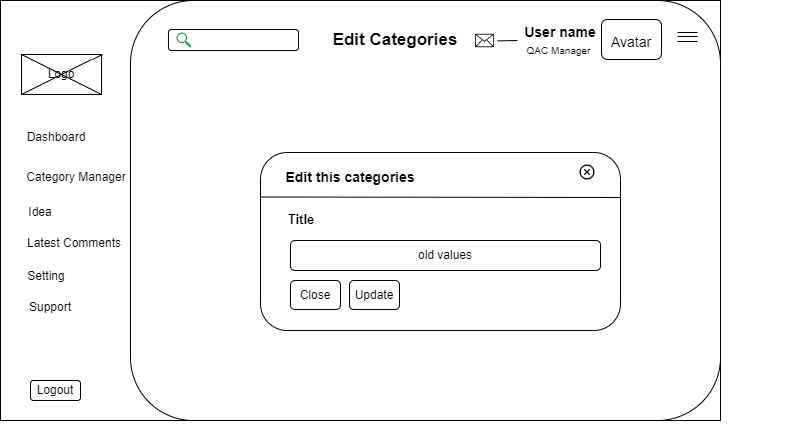

The diagram above was exported from draw.io. Its source (the exported page's mxGraphModel, read from the mxfile embedded in the PNG):
<mxGraphModel dx="521" dy="516" grid="1" gridSize="10" guides="1" tooltips="1" connect="1" arrows="1" fold="1" page="1" pageScale="1" pageWidth="827" pageHeight="1169" math="0" shadow="0">
  <root>
    <mxCell id="0" />
    <mxCell id="1" parent="0" />
    <mxCell id="Am290SHXqoJQJVxOPPqW-1" value="&lt;br&gt;&lt;br&gt;&lt;br&gt;&lt;br&gt;````````````````````````&lt;span style=&quot;white-space: pre;&quot;&gt;&#09;&lt;/span&gt;````````````````````````````````````````````````````//////" style="rounded=0;whiteSpace=wrap;html=1;" parent="1" vertex="1">
      <mxGeometry x="40" y="160" width="720" height="420" as="geometry" />
    </mxCell>
    <mxCell id="Am290SHXqoJQJVxOPPqW-2" value="" style="rounded=1;whiteSpace=wrap;html=1;" parent="1" vertex="1">
      <mxGeometry x="170" y="160" width="590" height="420" as="geometry" />
    </mxCell>
    <mxCell id="Am290SHXqoJQJVxOPPqW-3" value="" style="rounded=0;whiteSpace=wrap;html=1;" parent="1" vertex="1">
      <mxGeometry x="61" y="214" width="80" height="40" as="geometry" />
    </mxCell>
    <mxCell id="Am290SHXqoJQJVxOPPqW-4" value="" style="endArrow=none;html=1;rounded=0;entryX=1;entryY=0;entryDx=0;entryDy=0;startArrow=none;" parent="1" edge="1">
      <mxGeometry width="50" height="50" relative="1" as="geometry">
        <mxPoint x="132" y="218.9999999999999" as="sourcePoint" />
        <mxPoint x="142" y="213.9999999999999" as="targetPoint" />
      </mxGeometry>
    </mxCell>
    <mxCell id="Am290SHXqoJQJVxOPPqW-5" value="" style="endArrow=none;html=1;rounded=0;entryX=1;entryY=1;entryDx=0;entryDy=0;" parent="1" target="Am290SHXqoJQJVxOPPqW-3" edge="1">
      <mxGeometry width="50" height="50" relative="1" as="geometry">
        <mxPoint x="61" y="214" as="sourcePoint" />
        <mxPoint x="111" y="164" as="targetPoint" />
      </mxGeometry>
    </mxCell>
    <mxCell id="Am290SHXqoJQJVxOPPqW-6" value="Dashboard" style="text;html=1;strokeColor=none;fillColor=none;align=center;verticalAlign=middle;whiteSpace=wrap;rounded=0;strokeWidth=1;" parent="1" vertex="1">
      <mxGeometry x="66" y="282" width="60" height="30" as="geometry" />
    </mxCell>
    <mxCell id="Am290SHXqoJQJVxOPPqW-7" value="" style="endArrow=none;html=1;rounded=0;entryX=1;entryY=0;entryDx=0;entryDy=0;" parent="1" target="Am290SHXqoJQJVxOPPqW-8" edge="1">
      <mxGeometry width="50" height="50" relative="1" as="geometry">
        <mxPoint x="61" y="254" as="sourcePoint" />
        <mxPoint x="141" y="214" as="targetPoint" />
      </mxGeometry>
    </mxCell>
    <mxCell id="Am290SHXqoJQJVxOPPqW-8" value="Logo" style="text;html=1;strokeColor=none;fillColor=none;align=center;verticalAlign=middle;whiteSpace=wrap;rounded=0;" parent="1" vertex="1">
      <mxGeometry x="71" y="219" width="60" height="30" as="geometry" />
    </mxCell>
    <mxCell id="Am290SHXqoJQJVxOPPqW-9" value="Category Manager" style="text;html=1;strokeColor=none;fillColor=none;align=center;verticalAlign=middle;whiteSpace=wrap;rounded=0;strokeWidth=1;" parent="1" vertex="1">
      <mxGeometry x="62" y="322" width="108" height="30" as="geometry" />
    </mxCell>
    <mxCell id="Am290SHXqoJQJVxOPPqW-10" value="Latest Comments" style="text;html=1;align=center;verticalAlign=middle;whiteSpace=wrap;rounded=0;strokeWidth=1;" parent="1" vertex="1">
      <mxGeometry x="64" y="388" width="100" height="30" as="geometry" />
    </mxCell>
    <mxCell id="Am290SHXqoJQJVxOPPqW-11" value="Idea" style="text;html=1;strokeColor=none;fillColor=none;align=center;verticalAlign=middle;whiteSpace=wrap;rounded=0;strokeWidth=1;" parent="1" vertex="1">
      <mxGeometry x="50" y="347" width="60" height="50" as="geometry" />
    </mxCell>
    <mxCell id="Am290SHXqoJQJVxOPPqW-12" value="Logout" style="rounded=1;whiteSpace=wrap;html=1;" parent="1" vertex="1">
      <mxGeometry x="70" y="540" width="50" height="20" as="geometry" />
    </mxCell>
    <mxCell id="Am290SHXqoJQJVxOPPqW-13" value="" style="rounded=1;whiteSpace=wrap;html=1;" parent="1" vertex="1">
      <mxGeometry x="208" y="189" width="130" height="21" as="geometry" />
    </mxCell>
    <mxCell id="Am290SHXqoJQJVxOPPqW-14" value="" style="sketch=0;html=1;aspect=fixed;strokeColor=none;shadow=0;align=center;verticalAlign=top;fillColor=#2D9C5E;shape=mxgraph.gcp2.search" parent="1" vertex="1">
      <mxGeometry x="216" y="192" width="15" height="15.15" as="geometry" />
    </mxCell>
    <mxCell id="Am290SHXqoJQJVxOPPqW-15" value="&lt;span style=&quot;font-size: 17px;&quot;&gt;&lt;b&gt;Edit Categories&lt;/b&gt;&lt;/span&gt;" style="text;html=1;strokeColor=none;fillColor=none;align=center;verticalAlign=middle;whiteSpace=wrap;rounded=0;" parent="1" vertex="1">
      <mxGeometry x="356" y="184.58" width="158" height="30" as="geometry" />
    </mxCell>
    <mxCell id="Am290SHXqoJQJVxOPPqW-16" value="Setting" style="text;html=1;strokeColor=none;fillColor=none;align=center;verticalAlign=middle;whiteSpace=wrap;rounded=0;strokeWidth=1;" parent="1" vertex="1">
      <mxGeometry x="56" y="421" width="60" height="30" as="geometry" />
    </mxCell>
    <mxCell id="Am290SHXqoJQJVxOPPqW-17" value="Support" style="text;html=1;strokeColor=none;fillColor=none;align=center;verticalAlign=middle;whiteSpace=wrap;rounded=0;strokeWidth=1;" parent="1" vertex="1">
      <mxGeometry x="60" y="452" width="60" height="30" as="geometry" />
    </mxCell>
    <mxCell id="Am290SHXqoJQJVxOPPqW-18" value="" style="shape=image;html=1;verticalAlign=top;verticalLabelPosition=bottom;labelBackgroundColor=#ffffff;imageAspect=0;aspect=fixed;image=https://cdn3.iconfinder.com/data/icons/essential-pack-2/48/8-Email-128.png;strokeWidth=1;fontSize=17;" parent="1" vertex="1">
      <mxGeometry x="515" y="191" width="19" height="19" as="geometry" />
    </mxCell>
    <mxCell id="Am290SHXqoJQJVxOPPqW-19" value="" style="endArrow=none;html=1;rounded=0;fontSize=20;" parent="1" edge="1">
      <mxGeometry width="50" height="50" relative="1" as="geometry">
        <mxPoint x="557" y="200" as="sourcePoint" />
        <mxPoint x="537" y="200.41" as="targetPoint" />
      </mxGeometry>
    </mxCell>
    <mxCell id="Am290SHXqoJQJVxOPPqW-20" value="&lt;font style=&quot;font-size: 14px;&quot;&gt;Avatar&lt;/font&gt;" style="rounded=1;whiteSpace=wrap;html=1;strokeWidth=1;fontSize=20;" parent="1" vertex="1">
      <mxGeometry x="641" y="179" width="60" height="40" as="geometry" />
    </mxCell>
    <mxCell id="Am290SHXqoJQJVxOPPqW-21" value="&lt;b&gt;User name&lt;/b&gt;" style="text;html=1;strokeColor=none;fillColor=none;align=center;verticalAlign=middle;whiteSpace=wrap;rounded=0;fontSize=14;" parent="1" vertex="1">
      <mxGeometry x="560" y="177" width="80" height="30" as="geometry" />
    </mxCell>
    <mxCell id="Am290SHXqoJQJVxOPPqW-22" value="QAC Manager" style="text;html=1;strokeColor=none;fillColor=none;align=center;verticalAlign=middle;whiteSpace=wrap;rounded=0;fontSize=10;" parent="1" vertex="1">
      <mxGeometry x="560" y="195" width="77" height="30" as="geometry" />
    </mxCell>
    <mxCell id="Am290SHXqoJQJVxOPPqW-23" value="" style="shape=link;html=1;rounded=0;fontSize=10;" parent="1" edge="1">
      <mxGeometry width="100" relative="1" as="geometry">
        <mxPoint x="717" y="194" as="sourcePoint" />
        <mxPoint x="737" y="194" as="targetPoint" />
      </mxGeometry>
    </mxCell>
    <mxCell id="Am290SHXqoJQJVxOPPqW-24" value="" style="endArrow=none;html=1;rounded=0;fontSize=10;" parent="1" edge="1">
      <mxGeometry width="50" height="50" relative="1" as="geometry">
        <mxPoint x="737" y="201" as="sourcePoint" />
        <mxPoint x="717" y="201" as="targetPoint" />
      </mxGeometry>
    </mxCell>
    <mxCell id="Am290SHXqoJQJVxOPPqW-64" value="" style="shape=partialRectangle;html=1;whiteSpace=wrap;connectable=0;strokeColor=inherit;overflow=hidden;fillColor=none;top=0;left=0;bottom=0;right=0;pointerEvents=1;fontSize=16;strokeWidth=1;" parent="1" vertex="1">
      <mxGeometry x="676" y="550" width="162" height="40" as="geometry">
        <mxRectangle width="162" height="40" as="alternateBounds" />
      </mxGeometry>
    </mxCell>
    <mxCell id="tRdNT5X9HTGT5xdQAeCX-7" value="" style="rounded=1;whiteSpace=wrap;html=1;" vertex="1" parent="1">
      <mxGeometry x="300" y="312" width="360" height="178" as="geometry" />
    </mxCell>
    <mxCell id="tRdNT5X9HTGT5xdQAeCX-8" value="&lt;b&gt;&lt;font style=&quot;font-size: 14px;&quot;&gt;Edit this categories&lt;/font&gt;&lt;/b&gt;" style="text;html=1;strokeColor=none;fillColor=none;align=center;verticalAlign=middle;whiteSpace=wrap;rounded=0;" vertex="1" parent="1">
      <mxGeometry x="310" y="322" width="160" height="30" as="geometry" />
    </mxCell>
    <mxCell id="tRdNT5X9HTGT5xdQAeCX-11" value="&lt;b&gt;&lt;font style=&quot;font-size: 13px;&quot;&gt;Title&lt;/font&gt;&lt;/b&gt;" style="text;html=1;strokeColor=none;fillColor=none;align=center;verticalAlign=middle;whiteSpace=wrap;rounded=0;" vertex="1" parent="1">
      <mxGeometry x="311" y="364" width="60" height="30" as="geometry" />
    </mxCell>
    <mxCell id="tRdNT5X9HTGT5xdQAeCX-12" value="old values" style="rounded=1;whiteSpace=wrap;html=1;" vertex="1" parent="1">
      <mxGeometry x="330" y="400" width="310" height="30" as="geometry" />
    </mxCell>
    <mxCell id="tRdNT5X9HTGT5xdQAeCX-13" value="Close" style="rounded=1;whiteSpace=wrap;html=1;" vertex="1" parent="1">
      <mxGeometry x="330" y="440" width="50" height="29" as="geometry" />
    </mxCell>
    <mxCell id="tRdNT5X9HTGT5xdQAeCX-14" value="Update" style="rounded=1;whiteSpace=wrap;html=1;" vertex="1" parent="1">
      <mxGeometry x="389" y="440" width="50" height="29" as="geometry" />
    </mxCell>
    <mxCell id="tRdNT5X9HTGT5xdQAeCX-15" value="" style="shape=image;html=1;verticalAlign=top;verticalLabelPosition=bottom;labelBackgroundColor=#ffffff;imageAspect=0;aspect=fixed;image=https://cdn1.iconfinder.com/data/icons/uiux-001-line/32/UI_UX_UIUX_Reject-128.png" vertex="1" parent="1">
      <mxGeometry x="617" y="322" width="20" height="20" as="geometry" />
    </mxCell>
    <mxCell id="tRdNT5X9HTGT5xdQAeCX-17" value="" style="endArrow=none;html=1;rounded=0;exitX=0;exitY=0.25;exitDx=0;exitDy=0;" edge="1" parent="1" source="tRdNT5X9HTGT5xdQAeCX-7">
      <mxGeometry width="50" height="50" relative="1" as="geometry">
        <mxPoint x="450" y="380" as="sourcePoint" />
        <mxPoint x="660" y="357" as="targetPoint" />
      </mxGeometry>
    </mxCell>
  </root>
</mxGraphModel>